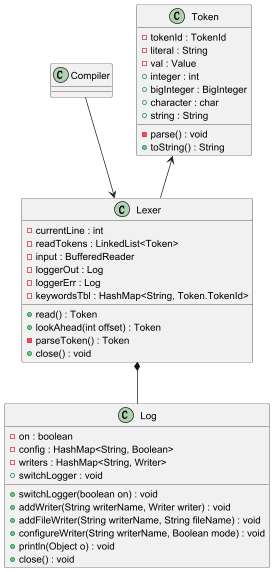

The diagram above was rendered by PlantUML. Its source (embedded in the PNG):
@startuml
class Compiler


class Lexer
Lexer : - currentLine : int
Lexer : - readTokens : LinkedList<Token>
Lexer : - input : BufferedReader
Lexer : - loggerOut : Log
Lexer : - loggerErr : Log
Lexer : - keywordsTbl : HashMap<String, Token.TokenId>
Lexer : + read() : Token
Lexer : + lookAhead(int offset) : Token
Lexer : - parseToken() : Token
Lexer : + close() : void


class Token
Token : - tokenId : TokenId
Token : - literal : String
Token : - val : Value
Token : + integer : int
Token : + bigInteger : BigInteger
Token : + character : char
Token : + string : String
Token : - parse() : void
Token : + toString() : String


class Log
Log : - on : boolean
Log : - config : HashMap<String, Boolean>
Log : - writers : HashMap<String, Writer>
Log : + switchLogger : void
Log : + switchLogger(boolean on) : void
Log : + addWriter(String writerName, Writer writer) : void
Log : + addFileWriter(String writerName, String fileName) : void
Log : + configureWriter(String writerName, Boolean mode) : void
Log : + println(Object o) : void
Log : + close() : void


' Relations.

Compiler --> Lexer

Lexer *-- Log
Token <-- Lexer

@enduml